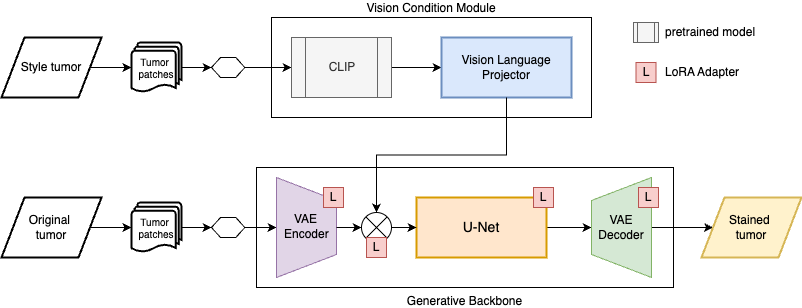

The diagram above was exported from draw.io. Its source (the exported page's mxGraphModel, read from the mxfile embedded in the PNG):
<mxGraphModel dx="1272" dy="807" grid="1" gridSize="10" guides="1" tooltips="1" connect="1" arrows="1" fold="1" page="1" pageScale="1" pageWidth="850" pageHeight="1100" math="0" shadow="0">
  <root>
    <mxCell id="0" />
    <mxCell id="1" parent="0" />
    <mxCell id="1Xxk6842TX_NufJBZ-Yd-44" value="Generative Backbone" style="rounded=0;whiteSpace=wrap;html=1;labelPosition=center;verticalLabelPosition=bottom;align=center;verticalAlign=top;" vertex="1" parent="1">
      <mxGeometry x="273" y="440" width="417" height="120" as="geometry" />
    </mxCell>
    <mxCell id="1Xxk6842TX_NufJBZ-Yd-34" value="Vision Condition Module" style="rounded=0;whiteSpace=wrap;html=1;labelPosition=center;verticalLabelPosition=top;align=center;verticalAlign=bottom;" vertex="1" parent="1">
      <mxGeometry x="288" y="290" width="320" height="100" as="geometry" />
    </mxCell>
    <mxCell id="1Xxk6842TX_NufJBZ-Yd-9" style="edgeStyle=orthogonalEdgeStyle;rounded=0;orthogonalLoop=1;jettySize=auto;html=1;exitX=1;exitY=0.5;exitDx=0;exitDy=0;exitPerimeter=0;entryX=0;entryY=0.5;entryDx=0;entryDy=0;" edge="1" parent="1" source="1Xxk6842TX_NufJBZ-Yd-3" target="1Xxk6842TX_NufJBZ-Yd-8">
      <mxGeometry relative="1" as="geometry" />
    </mxCell>
    <mxCell id="1Xxk6842TX_NufJBZ-Yd-3" value="Tumor&amp;nbsp;&lt;div&gt;patches&lt;/div&gt;" style="strokeWidth=2;html=1;shape=mxgraph.flowchart.multi-document;whiteSpace=wrap;fontSize=10;" vertex="1" parent="1">
      <mxGeometry x="148" y="315" width="50" height="50" as="geometry" />
    </mxCell>
    <mxCell id="1Xxk6842TX_NufJBZ-Yd-6" value="Style tumor" style="shape=parallelogram;html=1;strokeWidth=2;perimeter=parallelogramPerimeter;whiteSpace=wrap;rounded=0;arcSize=12;size=0.23;" vertex="1" parent="1">
      <mxGeometry x="18" y="310" width="100" height="60" as="geometry" />
    </mxCell>
    <mxCell id="1Xxk6842TX_NufJBZ-Yd-7" style="edgeStyle=orthogonalEdgeStyle;rounded=0;orthogonalLoop=1;jettySize=auto;html=1;exitX=1;exitY=0.5;exitDx=0;exitDy=0;entryX=0;entryY=0.5;entryDx=0;entryDy=0;entryPerimeter=0;" edge="1" parent="1" source="1Xxk6842TX_NufJBZ-Yd-6" target="1Xxk6842TX_NufJBZ-Yd-3">
      <mxGeometry relative="1" as="geometry" />
    </mxCell>
    <mxCell id="1Xxk6842TX_NufJBZ-Yd-11" style="edgeStyle=orthogonalEdgeStyle;rounded=0;orthogonalLoop=1;jettySize=auto;html=1;exitX=1;exitY=0.5;exitDx=0;exitDy=0;entryX=0;entryY=0.5;entryDx=0;entryDy=0;" edge="1" parent="1" source="1Xxk6842TX_NufJBZ-Yd-8" target="1Xxk6842TX_NufJBZ-Yd-10">
      <mxGeometry relative="1" as="geometry" />
    </mxCell>
    <mxCell id="1Xxk6842TX_NufJBZ-Yd-8" value="" style="verticalLabelPosition=bottom;verticalAlign=top;html=1;shape=hexagon;perimeter=hexagonPerimeter2;arcSize=6;size=0.27;" vertex="1" parent="1">
      <mxGeometry x="228" y="330" width="33.33" height="20" as="geometry" />
    </mxCell>
    <mxCell id="1Xxk6842TX_NufJBZ-Yd-13" style="edgeStyle=orthogonalEdgeStyle;rounded=0;orthogonalLoop=1;jettySize=auto;html=1;exitX=1;exitY=0.5;exitDx=0;exitDy=0;entryX=0;entryY=0.5;entryDx=0;entryDy=0;" edge="1" parent="1" source="1Xxk6842TX_NufJBZ-Yd-10" target="1Xxk6842TX_NufJBZ-Yd-12">
      <mxGeometry relative="1" as="geometry" />
    </mxCell>
    <mxCell id="1Xxk6842TX_NufJBZ-Yd-10" value="CLIP" style="verticalLabelPosition=middle;verticalAlign=middle;html=1;shape=process;whiteSpace=wrap;rounded=0;size=0.14;arcSize=6;labelPosition=center;align=center;fontSize=12;fillColor=#f5f5f5;fontColor=#333333;strokeColor=#666666;" vertex="1" parent="1">
      <mxGeometry x="308" y="310" width="100" height="60" as="geometry" />
    </mxCell>
    <mxCell id="1Xxk6842TX_NufJBZ-Yd-12" value="Vision Language Projector" style="rounded=0;whiteSpace=wrap;html=1;absoluteArcSize=1;arcSize=14;strokeWidth=2;fontSize=12;fillColor=#dae8fc;strokeColor=#6c8ebf;" vertex="1" parent="1">
      <mxGeometry x="458" y="310" width="130" height="60" as="geometry" />
    </mxCell>
    <mxCell id="1Xxk6842TX_NufJBZ-Yd-18" style="edgeStyle=orthogonalEdgeStyle;rounded=0;orthogonalLoop=1;jettySize=auto;html=1;exitX=1;exitY=0.5;exitDx=0;exitDy=0;exitPerimeter=0;entryX=0;entryY=0.5;entryDx=0;entryDy=0;" edge="1" parent="1" source="1Xxk6842TX_NufJBZ-Yd-14" target="1Xxk6842TX_NufJBZ-Yd-17">
      <mxGeometry relative="1" as="geometry" />
    </mxCell>
    <mxCell id="1Xxk6842TX_NufJBZ-Yd-14" value="Tumor&amp;nbsp;&lt;div&gt;patches&lt;/div&gt;" style="strokeWidth=2;html=1;shape=mxgraph.flowchart.multi-document;whiteSpace=wrap;fontSize=10;" vertex="1" parent="1">
      <mxGeometry x="148" y="475" width="50" height="50" as="geometry" />
    </mxCell>
    <mxCell id="1Xxk6842TX_NufJBZ-Yd-15" value="Original&amp;nbsp;&lt;div&gt;tumor&lt;/div&gt;" style="shape=parallelogram;html=1;strokeWidth=2;perimeter=parallelogramPerimeter;whiteSpace=wrap;rounded=0;arcSize=12;size=0.23;" vertex="1" parent="1">
      <mxGeometry x="18" y="470" width="100" height="60" as="geometry" />
    </mxCell>
    <mxCell id="1Xxk6842TX_NufJBZ-Yd-16" style="edgeStyle=orthogonalEdgeStyle;rounded=0;orthogonalLoop=1;jettySize=auto;html=1;exitX=1;exitY=0.5;exitDx=0;exitDy=0;entryX=0;entryY=0.5;entryDx=0;entryDy=0;entryPerimeter=0;" edge="1" parent="1" source="1Xxk6842TX_NufJBZ-Yd-15" target="1Xxk6842TX_NufJBZ-Yd-14">
      <mxGeometry relative="1" as="geometry" />
    </mxCell>
    <mxCell id="1Xxk6842TX_NufJBZ-Yd-20" style="edgeStyle=orthogonalEdgeStyle;rounded=0;orthogonalLoop=1;jettySize=auto;html=1;exitX=1;exitY=0.5;exitDx=0;exitDy=0;entryX=0.5;entryY=0;entryDx=0;entryDy=0;" edge="1" parent="1" source="1Xxk6842TX_NufJBZ-Yd-17" target="1Xxk6842TX_NufJBZ-Yd-19">
      <mxGeometry relative="1" as="geometry" />
    </mxCell>
    <mxCell id="1Xxk6842TX_NufJBZ-Yd-17" value="" style="verticalLabelPosition=bottom;verticalAlign=top;html=1;shape=hexagon;perimeter=hexagonPerimeter2;arcSize=6;size=0.27;" vertex="1" parent="1">
      <mxGeometry x="228" y="490" width="33.33" height="20" as="geometry" />
    </mxCell>
    <mxCell id="1Xxk6842TX_NufJBZ-Yd-19" value="VAE Encoder" style="verticalLabelPosition=middle;verticalAlign=middle;html=1;shape=trapezoid;perimeter=trapezoidPerimeter;whiteSpace=wrap;size=0.23;arcSize=10;flipV=1;labelPosition=center;align=center;rotation=-90;textDirection=vertical-rl;fillColor=#e1d5e7;strokeColor=#9673a6;" vertex="1" parent="1">
      <mxGeometry x="273" y="470" width="100" height="60" as="geometry" />
    </mxCell>
    <mxCell id="1Xxk6842TX_NufJBZ-Yd-25" style="edgeStyle=orthogonalEdgeStyle;rounded=0;orthogonalLoop=1;jettySize=auto;html=1;exitX=1;exitY=0.5;exitDx=0;exitDy=0;entryX=0.5;entryY=1;entryDx=0;entryDy=0;" edge="1" parent="1" source="1Xxk6842TX_NufJBZ-Yd-21" target="1Xxk6842TX_NufJBZ-Yd-24">
      <mxGeometry relative="1" as="geometry" />
    </mxCell>
    <mxCell id="1Xxk6842TX_NufJBZ-Yd-21" value="U-Net" style="rounded=0;whiteSpace=wrap;html=1;absoluteArcSize=1;arcSize=14;strokeWidth=2;fontSize=14;fillColor=#ffe6cc;strokeColor=#d79b00;" vertex="1" parent="1">
      <mxGeometry x="433" y="470" width="130" height="60" as="geometry" />
    </mxCell>
    <mxCell id="1Xxk6842TX_NufJBZ-Yd-31" style="edgeStyle=orthogonalEdgeStyle;rounded=0;orthogonalLoop=1;jettySize=auto;html=1;exitX=0.5;exitY=0;exitDx=0;exitDy=0;entryX=0;entryY=0.5;entryDx=0;entryDy=0;" edge="1" parent="1" source="1Xxk6842TX_NufJBZ-Yd-24" target="1Xxk6842TX_NufJBZ-Yd-29">
      <mxGeometry relative="1" as="geometry" />
    </mxCell>
    <mxCell id="1Xxk6842TX_NufJBZ-Yd-24" value="VAE Decoder" style="verticalLabelPosition=middle;verticalAlign=middle;html=1;shape=trapezoid;perimeter=trapezoidPerimeter;whiteSpace=wrap;size=0.23;arcSize=10;flipV=1;labelPosition=center;align=center;rotation=90;horizontal=0;fillColor=#d5e8d4;strokeColor=#82b366;" vertex="1" parent="1">
      <mxGeometry x="588" y="470" width="100" height="60" as="geometry" />
    </mxCell>
    <mxCell id="1Xxk6842TX_NufJBZ-Yd-29" value="Stained&amp;nbsp;&lt;div&gt;tumor&lt;/div&gt;" style="shape=parallelogram;html=1;strokeWidth=2;perimeter=parallelogramPerimeter;whiteSpace=wrap;rounded=0;arcSize=12;size=0.23;fillColor=#fff2cc;strokeColor=#d6b656;" vertex="1" parent="1">
      <mxGeometry x="718" y="470" width="100" height="60" as="geometry" />
    </mxCell>
    <mxCell id="1Xxk6842TX_NufJBZ-Yd-43" style="edgeStyle=orthogonalEdgeStyle;rounded=0;orthogonalLoop=1;jettySize=auto;html=1;exitX=1;exitY=0.5;exitDx=0;exitDy=0;exitPerimeter=0;entryX=0;entryY=0.5;entryDx=0;entryDy=0;" edge="1" parent="1" source="1Xxk6842TX_NufJBZ-Yd-40" target="1Xxk6842TX_NufJBZ-Yd-21">
      <mxGeometry relative="1" as="geometry" />
    </mxCell>
    <mxCell id="1Xxk6842TX_NufJBZ-Yd-40" value="" style="verticalLabelPosition=bottom;verticalAlign=top;html=1;shape=mxgraph.flowchart.or;" vertex="1" parent="1">
      <mxGeometry x="378" y="485" width="30" height="30" as="geometry" />
    </mxCell>
    <mxCell id="1Xxk6842TX_NufJBZ-Yd-41" style="edgeStyle=orthogonalEdgeStyle;rounded=0;orthogonalLoop=1;jettySize=auto;html=1;exitX=0.5;exitY=1;exitDx=0;exitDy=0;entryX=0.5;entryY=0;entryDx=0;entryDy=0;entryPerimeter=0;" edge="1" parent="1" source="1Xxk6842TX_NufJBZ-Yd-12" target="1Xxk6842TX_NufJBZ-Yd-40">
      <mxGeometry relative="1" as="geometry" />
    </mxCell>
    <mxCell id="1Xxk6842TX_NufJBZ-Yd-42" style="edgeStyle=orthogonalEdgeStyle;rounded=0;orthogonalLoop=1;jettySize=auto;html=1;exitX=0.5;exitY=1;exitDx=0;exitDy=0;entryX=0;entryY=0.5;entryDx=0;entryDy=0;entryPerimeter=0;" edge="1" parent="1" source="1Xxk6842TX_NufJBZ-Yd-19" target="1Xxk6842TX_NufJBZ-Yd-40">
      <mxGeometry relative="1" as="geometry" />
    </mxCell>
    <mxCell id="QGuIJtNijeGD85NpXd6q-1" value="" style="verticalLabelPosition=middle;verticalAlign=middle;html=1;shape=process;whiteSpace=wrap;rounded=0;size=0.14;arcSize=6;labelPosition=center;align=center;fontSize=12;fillColor=#f5f5f5;fontColor=#333333;strokeColor=#666666;" vertex="1" parent="1">
      <mxGeometry x="650" y="295" width="25" height="20" as="geometry" />
    </mxCell>
    <mxCell id="QGuIJtNijeGD85NpXd6q-2" value="L" style="rounded=0;whiteSpace=wrap;html=1;fillColor=#f8cecc;strokeColor=#b85450;" vertex="1" parent="1">
      <mxGeometry x="340" y="460" width="20" height="20" as="geometry" />
    </mxCell>
    <mxCell id="QGuIJtNijeGD85NpXd6q-3" value="L" style="rounded=0;whiteSpace=wrap;html=1;fillColor=#f8cecc;strokeColor=#b85450;" vertex="1" parent="1">
      <mxGeometry x="550" y="460" width="20" height="20" as="geometry" />
    </mxCell>
    <mxCell id="QGuIJtNijeGD85NpXd6q-4" value="L" style="rounded=0;whiteSpace=wrap;html=1;fillColor=#f8cecc;strokeColor=#b85450;" vertex="1" parent="1">
      <mxGeometry x="655" y="460" width="20" height="20" as="geometry" />
    </mxCell>
    <mxCell id="QGuIJtNijeGD85NpXd6q-5" value="L" style="rounded=0;whiteSpace=wrap;html=1;fillColor=#f8cecc;strokeColor=#b85450;" vertex="1" parent="1">
      <mxGeometry x="652.5" y="335" width="20" height="20" as="geometry" />
    </mxCell>
    <mxCell id="QGuIJtNijeGD85NpXd6q-8" value="pretrained model" style="text;html=1;align=left;verticalAlign=middle;whiteSpace=wrap;rounded=0;" vertex="1" parent="1">
      <mxGeometry x="680" y="290" width="102" height="30" as="geometry" />
    </mxCell>
    <mxCell id="QGuIJtNijeGD85NpXd6q-9" value="LoRA Adapter" style="text;html=1;align=left;verticalAlign=middle;whiteSpace=wrap;rounded=0;" vertex="1" parent="1">
      <mxGeometry x="680" y="330" width="102" height="30" as="geometry" />
    </mxCell>
    <mxCell id="QGuIJtNijeGD85NpXd6q-10" value="L" style="rounded=0;whiteSpace=wrap;html=1;fillColor=#f8cecc;strokeColor=#b85450;" vertex="1" parent="1">
      <mxGeometry x="383" y="510" width="20" height="20" as="geometry" />
    </mxCell>
  </root>
</mxGraphModel>